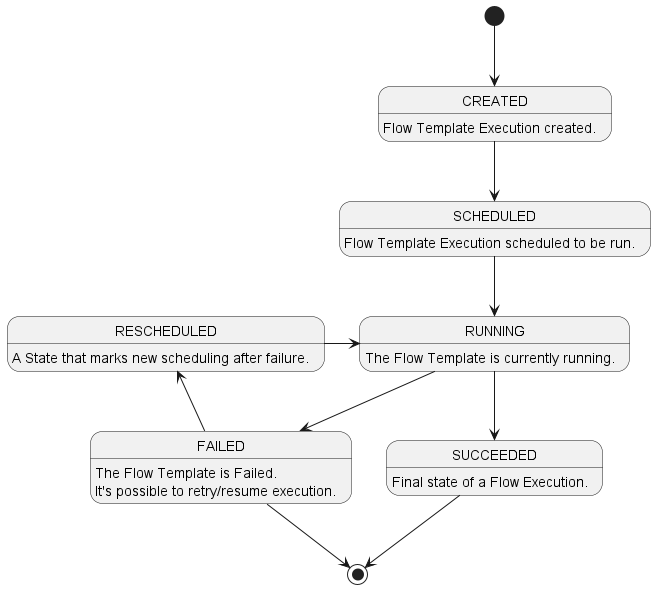

The diagram above was rendered by PlantUML. Its source (embedded in the PNG):
@startuml Flow Execution State Transitions

SCHEDULED: Flow Template Execution scheduled to be run.
[*] --> CREATED
SCHEDULED --> RUNNING

CREATED: Flow Template Execution created.
CREATED --> SCHEDULED


RUNNING: The Flow Template is currently running.
RUNNING --> FAILED
RUNNING --> SUCCEEDED

FAILED: The Flow Template is Failed.
FAILED: It's possible to retry/resume execution.
FAILED --> RESCHEDULED
FAILED --> [*]

RESCHEDULED: A State that marks new scheduling after failure.
RESCHEDULED -> RUNNING

SUCCEEDED: Final state of a Flow Execution.
SUCCEEDED --> [*]

@enduml